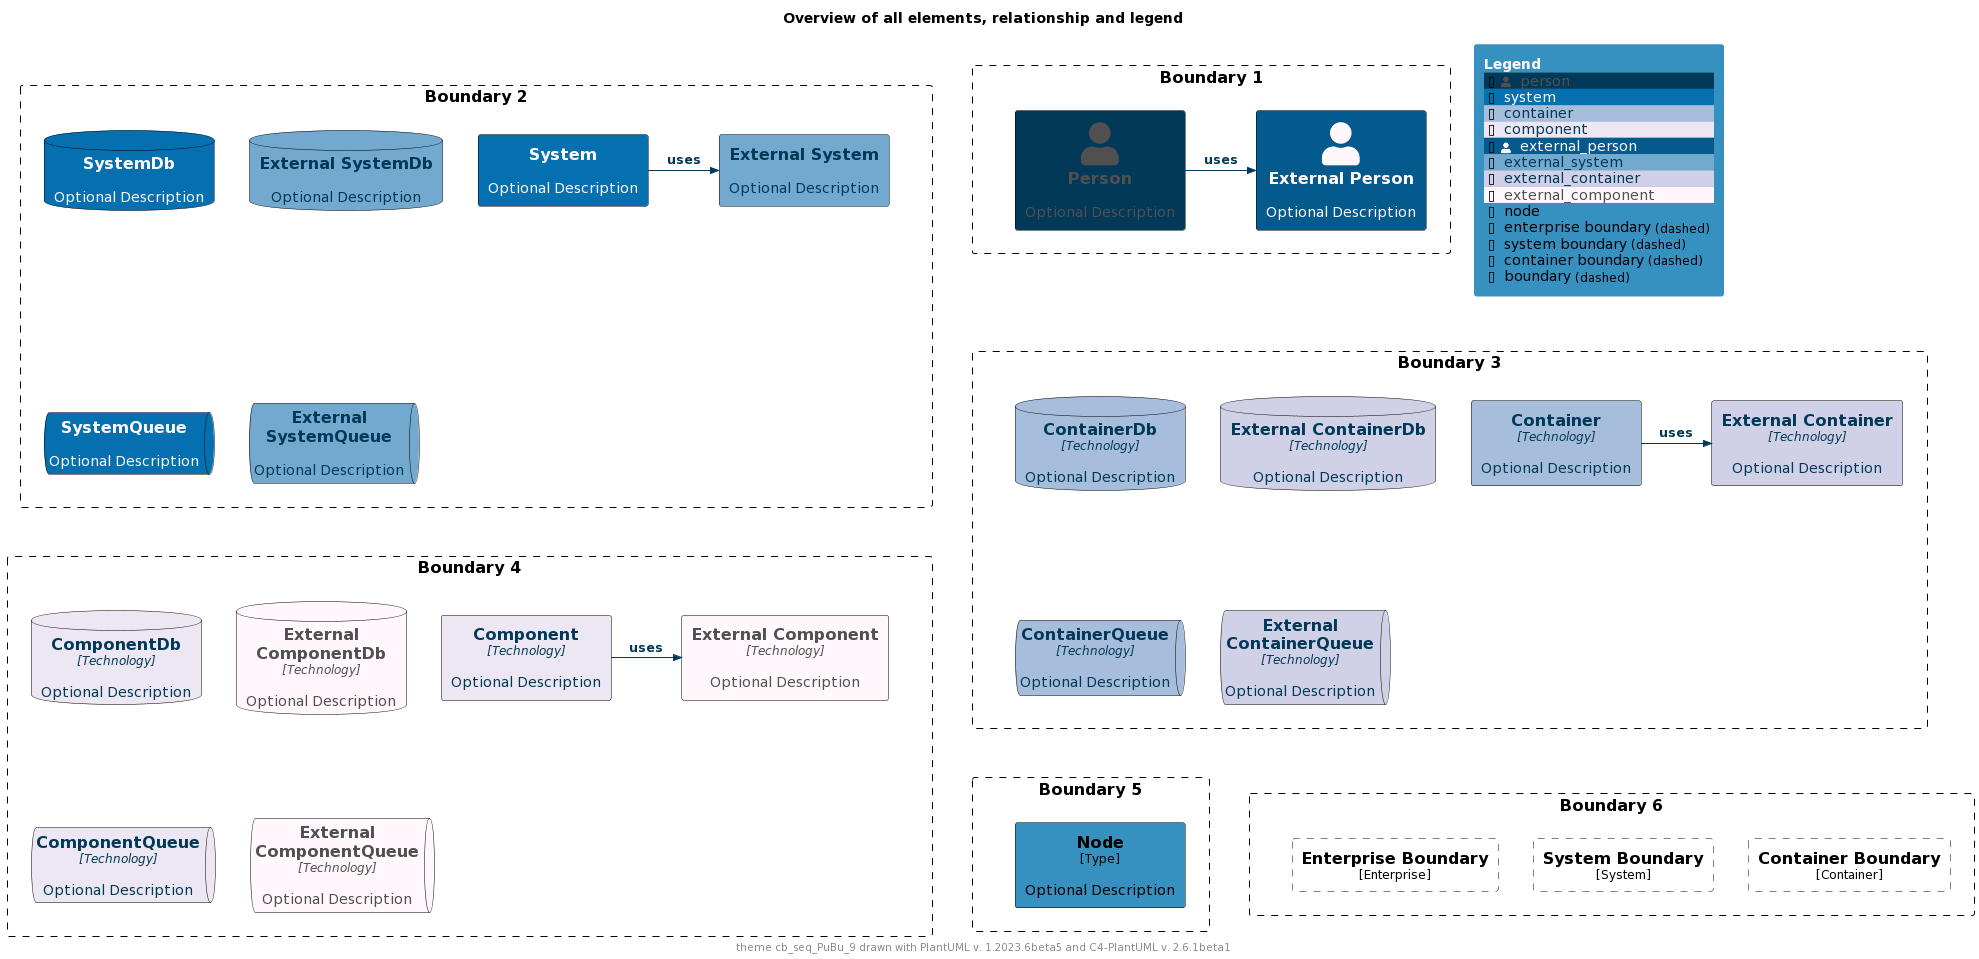

The diagram above was rendered by PlantUML. Its source (embedded in the PNG):
@startuml
'Theme: "puml-theme-cb_seq_PuBu_9.puml"
'Theme colors
' Metadata
' Created: 2023-05-02 04:49:35.260221+00:00
!$THEME = "cb_seq_PuBu_9"

!function $textcolor($bgColor)
!if $bgcolor == $COLOR_INDEX_4 || $bgcolor == $COLOR_INDEX_5
!return $COLOR_TEXT_FALLBACK_COLOR
!elseif $bgColor == $COLOR_INDEX_8
!return $COLOR_TEXT_FALLBACK_COLOR
!elseif $bgColor == $COLOR_INDEX_0
!return $COLOR_TEXT_FALLBACK_COLOR
!elseif %is_light($bgColor)
!return $COLOR_TEXT_DARK
!else
!return $COLOR_TEXT_LIGHT
!endif
!endfunction

!$COLOR_INDEX_0="#FFF7FB"
!$COLOR_INDEX_1="#ECE7F2"
!$COLOR_INDEX_2="#D0D1E6"
!$COLOR_INDEX_3="#A6BDDB"
!$COLOR_INDEX_4="#74A9CF"
!$COLOR_INDEX_5="#3690C0"
!$COLOR_INDEX_6="#0570B0"
!$COLOR_INDEX_7="#045A8D"
!$COLOR_INDEX_8="#023858"
!$COLOR_BORDER_COLOR="#000000"

!$COLOR_TEXT_LIGHT=$COLOR_INDEX_0
!$COLOR_TEXT_DARK=$COLOR_INDEX_8
!$COLOR_TEXT_NEUTRAL=$textcolor($COLOR_INDEX_4)
!$COLOR_REL_COLOR=$textcolor($COLOR_INDEX_0)

!$COLOR_TEXT_FALLBACK_COLOR ?= "#505050"



' stereotype and technology font size
!$STEREOTYPE_FONT_SIZE ?= 12
!$TECHN_FONT_SIZE ?= 12

' default text color of all elements
!$ELEMENT_FONT_COLOR ?= $COLOR_TEXT_NEUTRAL

' arrow related colors and text size
!$ARROW_COLOR ?= $COLOR_TEXT_NEUTRAL
!$ARROW_FONT_COLOR ?= $COLOR_TEXT_NEUTRAL
!$ARROW_FONT_SIZE ?= 12

' (default) boundary related colors and style
!$BOUNDARY_COLOR ?= $COLOR_BORDER_COLOR
!$BOUNDARY_BG_COLOR ?= "transparent"
!$BOUNDARY_BORDER_STYLE ?= "dashed"

' person related colors
!$PERSON_FONT_COLOR ?= $textcolor($COLOR_INDEX_8)
!$PERSON_BG_COLOR ?= $COLOR_INDEX_8
!$PERSON_BORDER_COLOR ?= $COLOR_BORDER_COLOR

' external person related colors
!$EXTERNAL_PERSON_FONT_COLOR ?= $textcolor($COLOR_INDEX_7)
!$EXTERNAL_PERSON_BG_COLOR ?= $COLOR_INDEX_7
!$EXTERNAL_PERSON_BORDER_COLOR ?= $COLOR_BORDER_COLOR

' system related colors
!$SYSTEM_FONT_COLOR ?= $textcolor($COLOR_INDEX_6)
!$SYSTEM_BG_COLOR ?= $COLOR_INDEX_6
!$SYSTEM_BORDER_COLOR ?= $COLOR_BORDER_COLOR

' external system related colors
!$EXTERNAL_SYSTEM_FONT_COLOR ?= $textcolor($COLOR_INDEX_4)
!$EXTERNAL_SYSTEM_BG_COLOR ?= $COLOR_INDEX_4
!$EXTERNAL_SYSTEM_BORDER_COLOR ?= $COLOR_BORDER_COLOR

' system boundary related colors and style
!$SYSTEM_BOUNDARY_COLOR ?= $BOUNDARY_COLOR
!$SYSTEM_BOUNDARY_BG_COLOR ?= $BOUNDARY_BG_COLOR
!$SYSTEM_BOUNDARY_BORDER_STYLE ?= $BOUNDARY_BORDER_STYLE

' enterprise boundary related colors and style
!$ENTERPRISE_BOUNDARY_COLOR ?= $BOUNDARY_COLOR
!$ENTERPRISE_BOUNDARY_BG_COLOR ?= $BOUNDARY_BG_COLOR
!$ENTERPRISE_BOUNDARY_BORDER_STYLE ?= $BOUNDARY_BORDER_STYLE

' container related colors
!$CONTAINER_FONT_COLOR ?= $COLOR_TEXT_DARK
!$CONTAINER_BG_COLOR ?= $COLOR_INDEX_3
!$CONTAINER_BORDER_COLOR ?= $COLOR_BORDER_COLOR

' external container related colors
!$EXTERNAL_CONTAINER_FONT_COLOR ?= $textcolor($COLOR_INDEX_2)
!$EXTERNAL_CONTAINER_BG_COLOR ?= $COLOR_INDEX_2
!$EXTERNAL_CONTAINER_BORDER_COLOR ?= $COLOR_BORDER_COLOR

' container boundary related colors and style
!$CONTAINER_BOUNDARY_COLOR ?= $BOUNDARY_COLOR
!$CONTAINER_BOUNDARY_BG_COLOR ?= $BOUNDARY_BG_COLOR
!$CONTAINER_BOUNDARY_BORDER_STYLE ?= $BOUNDARY_BORDER_STYLE

' component related colors
!$COMPONENT_FONT_COLOR ?= $COLOR_TEXT_DARK
!$COMPONENT_BG_COLOR ?= $COLOR_INDEX_1
!$COMPONENT_BORDER_COLOR ?= $COLOR_BORDER_COLOR

' external component related colors
!$EXTERNAL_COMPONENT_FONT_COLOR ?= $textcolor($COLOR_INDEX_0)
!$EXTERNAL_COMPONENT_BG_COLOR ?= $COLOR_INDEX_0
!$EXTERNAL_COMPONENT_BORDER_COLOR ?= $COLOR_BORDER_COLOR

' node related colors
!$NODE_FONT_COLOR ?= "#000000"
!$NODE_BG_COLOR ?= $COLOR_INDEX_5
!$NODE_BORDER_COLOR ?= $COLOR_BORDER_COLOR

' legend colors and sizes
!$LEGEND_TITLE_COLOR ?= $COLOR_INDEX_0
!$LEGEND_FONT_COLOR ?= $textcolor($COLOR_INDEX_5)
!$LEGEND_BG_COLOR ?= $COLOR_INDEX_5
!$LEGEND_BORDER_COLOR ?= $COLOR_INDEX_5
!$LEGEND_DARK_COLOR ?= $COLOR_TEXT_DARK
!$LEGEND_LIGHT_COLOR ?= $COLOR_TEXT_LIGHT

!$LEGEND_DETAILS_SMALL_SIZE ?= 8
!$LEGEND_DETAILS_NORMAL_SIZE ?= 12

' legend related texts
!$LEGEND_SHADOW_TEXT ?= "shadow"
!$LEGEND_NO_SHADOW_TEXT ?= "no shadow"
!$LEGEND_NO_FONT_BG_TEXT ?= "last text and back color"
!$LEGEND_NO_FONT_TEXT ?= "last text color"
!$LEGEND_NO_BG_TEXT ?= "last back color"
!$LEGEND_NO_LINE_TEXT ?= "last line color"
!$LEGEND_ROUNDED_BOX ?= "rounded box"
!$LEGEND_EIGHT_SIDED ?= "eight sided"
!$LEGEND_DOTTED_LINE ?= "dotted"
!$LEGEND_DASHED_LINE ?= "dashed"
!$LEGEND_BOLD_LINE ?= "bold"
!$LEGEND_BOUNDARY ?= "boundary"
!$LEGEND_DASHED_BOUNDARY ?= "dashed"
' transparent is ignored, produces smaller legends
' !$LEGEND_DASHED_TRANSPARENT_BOUNDARY ?= "dashed, transparent"
!$LEGEND_DASHED_TRANSPARENT_BOUNDARY ?= "dashed"

' sketch related colors, font and texts
!$SKETCH_BG_COLOR ?= "transparent"
!$SKETCH_FONT_COLOR ?= $textcolor($COLOR_INDEX_8)
!$SKETCH_WARNING_COLOR ?= $COLOR_INDEX_8

!$SKETCH_FONT_NAME ?= "Gochi Hand"

!$SKETCH_FOOTER_WARNING ?= "Warning:"
!$SKETCH_FOOTER_TEXT ?= "Created for discussion, needs to be validated"

' size of rectangle shape corner markers
!$ROUNDED_BOX_SIZE ?= 25
!$EIGHT_SIDED_SIZE ?= 18

' Elements
!include https://raw.githubusercontent.com/plantuml-stdlib/C4-PlantUML/master/percy/TestAllElementsWithLegend.puml
@enduml